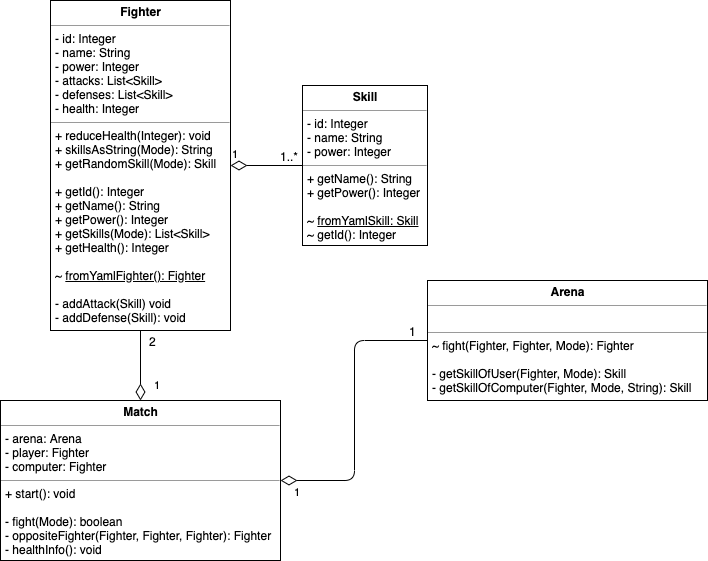

The diagram above was exported from draw.io. Its source (the exported page's mxGraphModel, read from the mxfile embedded in the PNG):
<mxGraphModel dx="977" dy="805" grid="1" gridSize="10" guides="1" tooltips="1" connect="1" arrows="1" fold="1" page="1" pageScale="1" pageWidth="827" pageHeight="1169" math="0" shadow="0">
  <root>
    <mxCell id="0" />
    <mxCell id="1" parent="0" />
    <mxCell id="2" value="&lt;p style=&quot;margin: 0px ; margin-top: 4px ; text-align: center&quot;&gt;&lt;b&gt;Fighter&lt;/b&gt;&lt;/p&gt;&lt;hr size=&quot;1&quot;&gt;&lt;p style=&quot;margin: 0px ; margin-left: 4px&quot;&gt;- id: Integer&lt;/p&gt;&lt;p style=&quot;margin: 0px ; margin-left: 4px&quot;&gt;- name: String&lt;/p&gt;&lt;p style=&quot;margin: 0px ; margin-left: 4px&quot;&gt;- power: Integer&lt;/p&gt;&lt;p style=&quot;margin: 0px ; margin-left: 4px&quot;&gt;- attacks: List&amp;lt;Skill&amp;gt;&lt;/p&gt;&lt;p style=&quot;margin: 0px ; margin-left: 4px&quot;&gt;- defenses: List&amp;lt;Skill&amp;gt;&lt;/p&gt;&lt;p style=&quot;margin: 0px ; margin-left: 4px&quot;&gt;- health: Integer&lt;br&gt;&lt;/p&gt;&lt;hr size=&quot;1&quot;&gt;&lt;p style=&quot;margin: 0px ; margin-left: 4px&quot;&gt;&lt;span&gt;+ reduceHealth(Integer): void&lt;/span&gt;&lt;br&gt;&lt;/p&gt;&lt;p style=&quot;margin: 0px ; margin-left: 4px&quot;&gt;+ skillsAsString(Mode): String&lt;/p&gt;&lt;p style=&quot;margin: 0px ; margin-left: 4px&quot;&gt;+ getRandomSkill(Mode): Skill&lt;/p&gt;&lt;p style=&quot;margin: 0px ; margin-left: 4px&quot;&gt;&lt;br&gt;&lt;/p&gt;&lt;p style=&quot;margin: 0px ; margin-left: 4px&quot;&gt;+ getId(): Integer&lt;br&gt;&lt;/p&gt;&lt;p style=&quot;margin: 0px ; margin-left: 4px&quot;&gt;+ getName(): String&lt;/p&gt;&lt;p style=&quot;margin: 0px ; margin-left: 4px&quot;&gt;+ getPower(): Integer&lt;/p&gt;&lt;p style=&quot;margin: 0px ; margin-left: 4px&quot;&gt;+ getSkills(Mode): List&amp;lt;Skill&amp;gt;&lt;/p&gt;&lt;p style=&quot;margin: 0px ; margin-left: 4px&quot;&gt;+ getHealth(): Integer&lt;/p&gt;&lt;p style=&quot;margin: 0px ; margin-left: 4px&quot;&gt;&lt;br&gt;&lt;/p&gt;&lt;p style=&quot;margin: 0px ; margin-left: 4px&quot;&gt;~&amp;nbsp;&lt;u&gt;fromYamlFighter(): Fighter&lt;/u&gt;&lt;/p&gt;&lt;p style=&quot;margin: 0px ; margin-left: 4px&quot;&gt;&lt;br&gt;&lt;/p&gt;&lt;p style=&quot;margin: 0px ; margin-left: 4px&quot;&gt;- addAttack(Skill) void&lt;/p&gt;&lt;p style=&quot;margin: 0px ; margin-left: 4px&quot;&gt;- addDefense(Skill): void&lt;/p&gt;" style="verticalAlign=top;align=left;overflow=fill;fontSize=12;fontFamily=Helvetica;html=1;" vertex="1" parent="1">
      <mxGeometry x="50" width="180" height="330" as="geometry" />
    </mxCell>
    <mxCell id="3" value="&lt;p style=&quot;margin: 0px ; margin-top: 4px ; text-align: center&quot;&gt;&lt;b&gt;Skill&lt;/b&gt;&lt;/p&gt;&lt;hr size=&quot;1&quot;&gt;&lt;p style=&quot;margin: 0px 0px 0px 4px&quot;&gt;- id: Integer&lt;/p&gt;&lt;p style=&quot;margin: 0px 0px 0px 4px&quot;&gt;- name: String&lt;/p&gt;&lt;p style=&quot;margin: 0px 0px 0px 4px&quot;&gt;- power: Integer&lt;br&gt;&lt;/p&gt;&lt;hr size=&quot;1&quot;&gt;&lt;p style=&quot;margin: 0px ; margin-left: 4px&quot;&gt;+ getName(): String&lt;/p&gt;&lt;p style=&quot;margin: 0px ; margin-left: 4px&quot;&gt;+ getPower(): Integer&lt;br style=&quot;padding: 0px ; margin: 0px&quot;&gt;&lt;br&gt;~&amp;nbsp;&lt;u&gt;fromYamlSkill: Skill&lt;/u&gt;&lt;br style=&quot;padding: 0px ; margin: 0px&quot;&gt;~ getId(): Integer&lt;/p&gt;" style="verticalAlign=top;align=left;overflow=fill;fontSize=12;fontFamily=Helvetica;html=1;" vertex="1" parent="1">
      <mxGeometry x="302" y="85" width="125" height="160" as="geometry" />
    </mxCell>
    <mxCell id="4" value="1" style="endArrow=none;html=1;endSize=12;startArrow=diamondThin;startSize=14;startFill=0;edgeStyle=orthogonalEdgeStyle;align=left;verticalAlign=bottom;strokeColor=#000000;endFill=0;exitX=1;exitY=0.5;exitDx=0;exitDy=0;entryX=0;entryY=0.5;entryDx=0;entryDy=0;" edge="1" source="2" target="3" parent="1">
      <mxGeometry x="-1" y="3" relative="1" as="geometry">
        <mxPoint x="520.8529411764707" y="155.17647058823513" as="sourcePoint" />
        <mxPoint x="730.2647058823529" y="155.17647058823513" as="targetPoint" />
      </mxGeometry>
    </mxCell>
    <mxCell id="5" value="1..*" style="text;html=1;resizable=0;points=[];align=center;verticalAlign=middle;labelBackgroundColor=#ffffff;" vertex="1" connectable="0" parent="4">
      <mxGeometry x="0.7331" y="4" relative="1" as="geometry">
        <mxPoint x="-4" y="-6" as="offset" />
      </mxGeometry>
    </mxCell>
    <mxCell id="6" value="&lt;p style=&quot;margin: 0px ; margin-top: 4px ; text-align: center&quot;&gt;&lt;b&gt;Match&lt;/b&gt;&lt;/p&gt;&lt;hr size=&quot;1&quot;&gt;&lt;p style=&quot;margin: 0px 0px 0px 4px&quot;&gt;- arena: Arena&lt;/p&gt;&lt;p style=&quot;margin: 0px 0px 0px 4px&quot;&gt;- player: Fighter&lt;/p&gt;&lt;p style=&quot;margin: 0px 0px 0px 4px&quot;&gt;- computer: Fighter&lt;/p&gt;&lt;hr size=&quot;1&quot;&gt;&lt;p style=&quot;margin: 0px ; margin-left: 4px&quot;&gt;+ start(): void&lt;/p&gt;&lt;p style=&quot;margin: 0px ; margin-left: 4px&quot;&gt;&lt;br&gt;&lt;/p&gt;&lt;p style=&quot;margin: 0px ; margin-left: 4px&quot;&gt;- fight(Mode): boolean&lt;/p&gt;&lt;p style=&quot;margin: 0px ; margin-left: 4px&quot;&gt;&lt;span&gt;- oppositeFighter(Fighter, Fighter, Fighter): Fighter&lt;/span&gt;&lt;/p&gt;&lt;p style=&quot;margin: 0px ; margin-left: 4px&quot;&gt;&lt;span&gt;- healthInfo(): void&lt;/span&gt;&lt;/p&gt;" style="verticalAlign=top;align=left;overflow=fill;fontSize=12;fontFamily=Helvetica;html=1;" vertex="1" parent="1">
      <mxGeometry y="400" width="280" height="160" as="geometry" />
    </mxCell>
    <mxCell id="7" value="1" style="endArrow=none;html=1;endSize=12;startArrow=diamondThin;startSize=14;startFill=0;edgeStyle=orthogonalEdgeStyle;align=left;verticalAlign=bottom;strokeColor=#000000;endFill=0;exitX=0.5;exitY=0;exitDx=0;exitDy=0;entryX=0.5;entryY=1;entryDx=0;entryDy=0;" edge="1" source="6" target="2" parent="1">
      <mxGeometry x="-0.8" y="-12" relative="1" as="geometry">
        <mxPoint x="209" y="450" as="sourcePoint" />
        <mxPoint x="32" y="245" as="targetPoint" />
        <mxPoint as="offset" />
      </mxGeometry>
    </mxCell>
    <mxCell id="8" value="2" style="text;html=1;resizable=0;points=[];align=center;verticalAlign=middle;labelBackgroundColor=#ffffff;" vertex="1" connectable="0" parent="7">
      <mxGeometry x="0.7331" y="4" relative="1" as="geometry">
        <mxPoint x="16" y="1" as="offset" />
      </mxGeometry>
    </mxCell>
    <mxCell id="9" value="&lt;p style=&quot;margin: 0px ; margin-top: 4px ; text-align: center&quot;&gt;&lt;b&gt;Arena&lt;/b&gt;&lt;/p&gt;&lt;hr size=&quot;1&quot;&gt;&lt;p style=&quot;margin: 0px 0px 0px 4px&quot;&gt;&lt;br&gt;&lt;/p&gt;&lt;hr size=&quot;1&quot;&gt;&lt;p style=&quot;margin: 0px ; margin-left: 4px&quot;&gt;&lt;span&gt;~ fight(Fighter, Fighter, Mode): Fighter&lt;/span&gt;&lt;br&gt;&lt;/p&gt;&lt;p style=&quot;margin: 0px ; margin-left: 4px&quot;&gt;&lt;span&gt;&lt;br&gt;&lt;/span&gt;&lt;/p&gt;&lt;p style=&quot;margin: 0px ; margin-left: 4px&quot;&gt;&lt;span&gt;- getSkillOfUser(Fighter, Mode): Skill&lt;/span&gt;&lt;/p&gt;&lt;p style=&quot;margin: 0px ; margin-left: 4px&quot;&gt;&lt;span&gt;- getSkillOfComputer(Fighter, Mode, String): Skill&lt;/span&gt;&lt;/p&gt;" style="verticalAlign=top;align=left;overflow=fill;fontSize=12;fontFamily=Helvetica;html=1;" vertex="1" parent="1">
      <mxGeometry x="427" y="280" width="280" height="120" as="geometry" />
    </mxCell>
    <mxCell id="10" value="1" style="endArrow=none;html=1;endSize=12;startArrow=diamondThin;startSize=14;startFill=0;edgeStyle=orthogonalEdgeStyle;align=left;verticalAlign=bottom;strokeColor=#000000;endFill=0;exitX=1;exitY=0.5;exitDx=0;exitDy=0;entryX=0;entryY=0.5;entryDx=0;entryDy=0;" edge="1" source="6" target="9" parent="1">
      <mxGeometry x="-0.9164" y="-20" relative="1" as="geometry">
        <mxPoint x="150" y="410" as="sourcePoint" />
        <mxPoint x="192" y="350" as="targetPoint" />
        <mxPoint as="offset" />
      </mxGeometry>
    </mxCell>
    <mxCell id="11" value="1" style="text;html=1;resizable=0;points=[];align=center;verticalAlign=middle;labelBackgroundColor=#ffffff;" vertex="1" connectable="0" parent="10">
      <mxGeometry x="0.7331" y="4" relative="1" as="geometry">
        <mxPoint x="23" y="-6" as="offset" />
      </mxGeometry>
    </mxCell>
  </root>
</mxGraphModel>